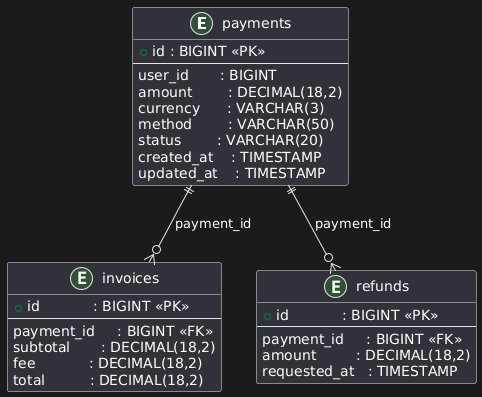

The diagram above was rendered by PlantUML. Its source (embedded in the PNG):
@startuml
'====================================================
' Database Design Diagram: Payments Bounded Context
'====================================================
entity payments {
  + id : BIGINT <<PK>>
  --
  user_id       : BIGINT
  amount        : DECIMAL(18,2)
  currency      : VARCHAR(3)
  method        : VARCHAR(50)
  status        : VARCHAR(20)
  created_at    : TIMESTAMP
  updated_at    : TIMESTAMP
}

entity invoices {
  + id            : BIGINT <<PK>>
  --
  payment_id     : BIGINT <<FK>>
  subtotal       : DECIMAL(18,2)
  fee            : DECIMAL(18,2)
  total          : DECIMAL(18,2)
}

entity refunds {
  + id            : BIGINT <<PK>>
  --
  payment_id     : BIGINT <<FK>>
  amount         : DECIMAL(18,2)
  requested_at   : TIMESTAMP
}

' Foreign Key Relationships
payments ||--o{ invoices : "payment_id"
payments ||--o{ refunds  : "payment_id"
@enduml